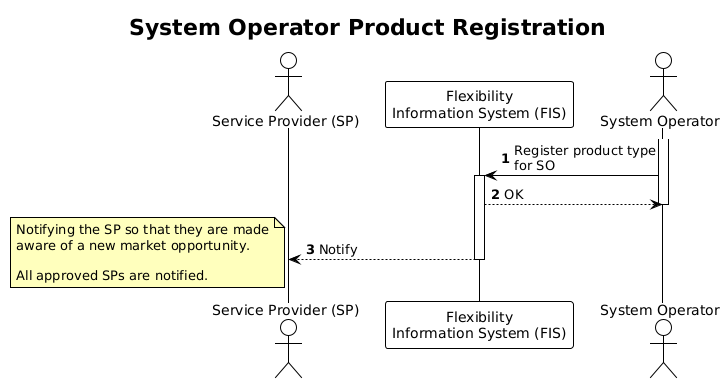

The diagram above was rendered by PlantUML. Its source (embedded in the PNG):
@startuml system_operator_product_registration

!theme plain

title System Operator Product Registration

autonumber
skinparam note {
    BackgroundColor #FFFFBD
}

actor "Service Provider (SP)" as SP
participant "Flexibility\nInformation System (FIS)" as FIS
actor "System Operator" as SO

activate SO
SO -> FIS: Register product type\nfor SO
activate FIS
FIS --> SO: OK
deactivate SO
FIS --> SP: Notify
note left
  Notifying the SP so that they are made
  aware of a new market opportunity.

  All approved SPs are notified.
end note
deactivate FIS

@enduml